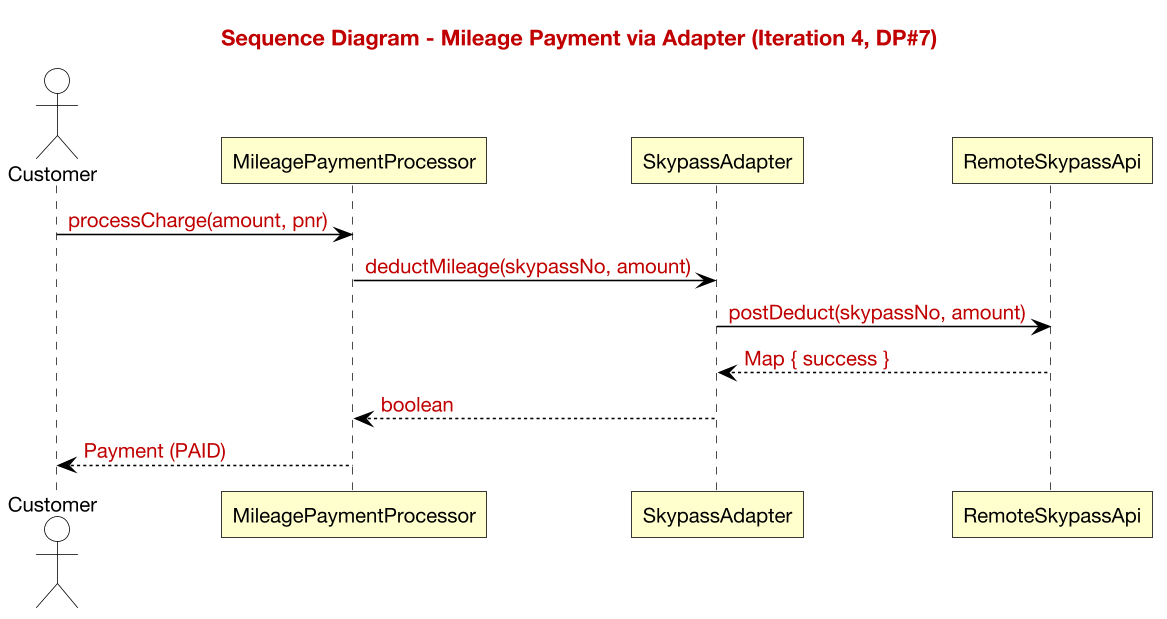

The diagram above was rendered by PlantUML. Its source (embedded in the PNG):
@startuml sequence-mileage-adapter
skinparam backgroundColor #FFFFFF
skinparam shadowing false
skinparam roundcorner 0
skinparam defaultFontName "Helvetica Neue"
skinparam defaultFontSize 13
skinparam dpi 150
skinparam ArrowColor #000000
skinparam ArrowThickness 1
skinparam UsecaseBackgroundColor #FFFFCE
skinparam UsecaseBorderColor #000000
skinparam ActorBackgroundColor #FFFFFF
skinparam ActorBorderColor #000000
skinparam ActorFontColor #000000
skinparam RectangleBackgroundColor #FFFFFF
skinparam RectangleBorderColor #000000
skinparam StateBackgroundColor #FFFFCE
skinparam StateBorderColor #000000
skinparam ParticipantBackgroundColor #FFFFCE
skinparam ParticipantBorderColor #000000
skinparam LifelineBorderColor #000000
skinparam noteBackgroundColor #FFFFFF
skinparam noteBorderColor #777777

title <color:#C00000>Sequence Diagram - Mileage Payment via Adapter (Iteration 4, DP#7)</color>
actor Customer
participant MileagePaymentProcessor as MPP
participant SkypassAdapter as ADP
participant RemoteSkypassApi as API
Customer -> MPP : <color:#C00000>processCharge(amount, pnr)</color>
MPP -> ADP : <color:#C00000>deductMileage(skypassNo, amount)</color>
ADP -> API : <color:#C00000>postDeduct(skypassNo, amount)</color>
API --> ADP : <color:#C00000>Map { success }</color>
ADP --> MPP : <color:#C00000>boolean</color>
MPP --> Customer : <color:#C00000>Payment (PAID)</color>
@enduml